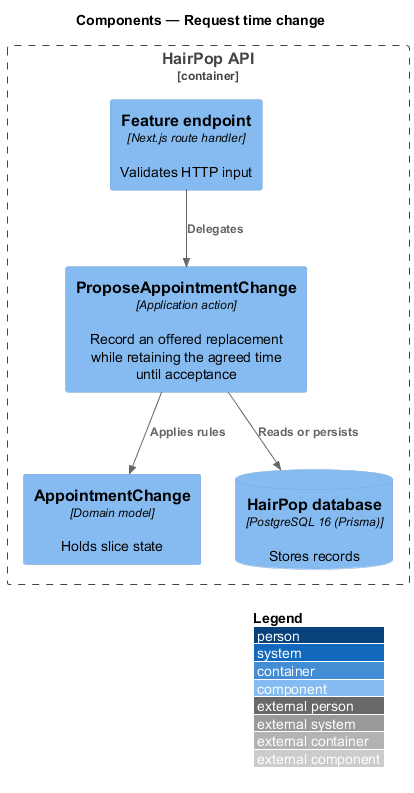

The diagram above was rendered by PlantUML. Its source (embedded in the PNG):
@startuml
!include <C4/C4_Component>
LAYOUT_WITH_LEGEND()
title Components — Request time change
Container_Boundary(api, "HairPop API") {
  Component(endpoint, "Feature endpoint", "Next.js route handler", "Validates HTTP input")
  Component(action, "ProposeAppointmentChange", "Application action", "Record an offered replacement while retaining the agreed time until acceptance")
  Component(model, "AppointmentChange", "Domain model", "Holds slice state")
  ComponentDb(db, "HairPop database", "PostgreSQL 16 (Prisma)", "Stores records")
}
Rel(endpoint, action, "Delegates")
Rel(action, model, "Applies rules")
Rel(action, db, "Reads or persists")
@enduml